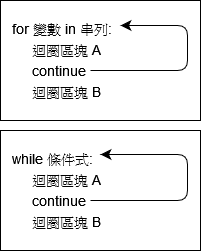

The diagram above was exported from draw.io. Its source (the exported page's mxGraphModel, read from the mxfile embedded in the PNG):
<mxGraphModel dx="404" dy="348" grid="1" gridSize="10" guides="1" tooltips="1" connect="1" arrows="1" fold="1" page="1" pageScale="1" pageWidth="827" pageHeight="1169" math="0" shadow="0">
  <root>
    <mxCell id="WIyWlLk6GJQsqaUBKTNV-0" />
    <mxCell id="WIyWlLk6GJQsqaUBKTNV-1" parent="WIyWlLk6GJQsqaUBKTNV-0" />
    <mxCell id="HWH4A9Rtk5KhtLk2FDX_-13" value="" style="rounded=0;whiteSpace=wrap;html=1;" vertex="1" parent="WIyWlLk6GJQsqaUBKTNV-1">
      <mxGeometry x="200" y="100" width="200" height="120" as="geometry" />
    </mxCell>
    <mxCell id="HWH4A9Rtk5KhtLk2FDX_-14" value="&lt;p style=&quot;line-height: 150%&quot;&gt;for 變數 in 串列:&lt;br&gt;&amp;nbsp;&amp;nbsp;&amp;nbsp;&amp;nbsp; 迴圈區塊 A&lt;br&gt;&amp;nbsp;&amp;nbsp;&amp;nbsp;&amp;nbsp; continue&lt;br&gt;&amp;nbsp;&amp;nbsp;&amp;nbsp;&amp;nbsp; 迴圈區塊 B&lt;br&gt;&lt;/p&gt;" style="text;strokeColor=none;fillColor=none;align=left;verticalAlign=middle;rounded=0;perimeterSpacing=0;fontSize=14;labelBorderColor=none;spacing=2;whiteSpace=wrap;html=1;" vertex="1" parent="WIyWlLk6GJQsqaUBKTNV-1">
      <mxGeometry x="210" y="110" width="160" height="100" as="geometry" />
    </mxCell>
    <mxCell id="HWH4A9Rtk5KhtLk2FDX_-15" value="" style="endArrow=classic;html=1;fontSize=14;endSize=8;sourcePerimeterSpacing=0;edgeStyle=elbowEdgeStyle;entryX=1;entryY=0.75;entryDx=0;entryDy=0;exitX=1;exitY=0.5;exitDx=0;exitDy=0;" edge="1" parent="WIyWlLk6GJQsqaUBKTNV-1">
      <mxGeometry width="50" height="50" relative="1" as="geometry">
        <mxPoint x="290" y="170" as="sourcePoint" />
        <mxPoint x="320" y="125" as="targetPoint" />
        <Array as="points">
          <mxPoint x="387" y="164" />
          <mxPoint x="387" y="144" />
        </Array>
      </mxGeometry>
    </mxCell>
    <mxCell id="HWH4A9Rtk5KhtLk2FDX_-19" value="" style="rounded=0;whiteSpace=wrap;html=1;" vertex="1" parent="WIyWlLk6GJQsqaUBKTNV-1">
      <mxGeometry x="200" y="230" width="200" height="120" as="geometry" />
    </mxCell>
    <mxCell id="HWH4A9Rtk5KhtLk2FDX_-20" value="&lt;p style=&quot;line-height: 150%&quot;&gt;while 條件式:&lt;br&gt;&amp;nbsp;&amp;nbsp;&amp;nbsp;&amp;nbsp; 迴圈區塊 A&lt;br&gt;&amp;nbsp;&amp;nbsp;&amp;nbsp;&amp;nbsp; continue&lt;br&gt;&amp;nbsp;&amp;nbsp;&amp;nbsp;&amp;nbsp; 迴圈區塊 B&lt;br&gt;&lt;/p&gt;" style="text;strokeColor=none;fillColor=none;align=left;verticalAlign=middle;rounded=0;perimeterSpacing=0;fontSize=14;labelBorderColor=none;spacing=2;whiteSpace=wrap;html=1;" vertex="1" parent="WIyWlLk6GJQsqaUBKTNV-1">
      <mxGeometry x="210" y="240" width="160" height="100" as="geometry" />
    </mxCell>
    <mxCell id="HWH4A9Rtk5KhtLk2FDX_-21" value="" style="endArrow=classic;html=1;fontSize=14;endSize=8;sourcePerimeterSpacing=0;edgeStyle=elbowEdgeStyle;entryX=1;entryY=0.4;entryDx=0;entryDy=0;exitX=1;exitY=0.5;exitDx=0;exitDy=0;entryPerimeter=0;" edge="1" parent="WIyWlLk6GJQsqaUBKTNV-1">
      <mxGeometry width="50" height="50" relative="1" as="geometry">
        <mxPoint x="290" y="300" as="sourcePoint" />
        <mxPoint x="300" y="254" as="targetPoint" />
        <Array as="points">
          <mxPoint x="387" y="294" />
          <mxPoint x="387" y="274" />
        </Array>
      </mxGeometry>
    </mxCell>
  </root>
</mxGraphModel>